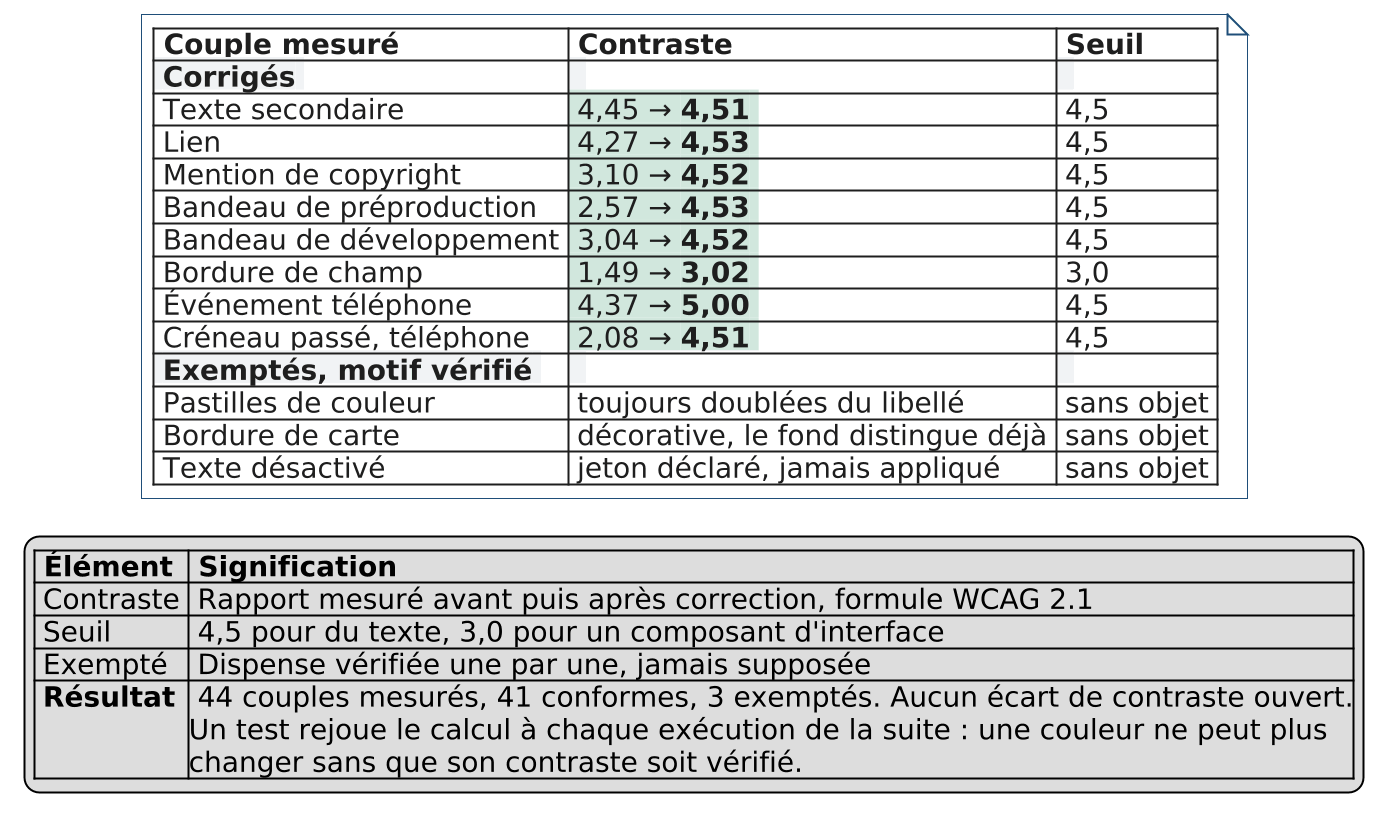

The diagram above was rendered by PlantUML. Its source (embedded in the PNG):
@startuml contrastes-rgaa
' Rendu a 192 dpi : la figure est projetee, pas lue a l'ecran.
skinparam dpi 192
skinparam shadowing false
skinparam defaultFontName Helvetica
skinparam defaultFontSize 14
skinparam note {
  BorderColor #1F4E79
  BackgroundColor #FFFFFF
  FontColor #1E1E1E
}

note as TABLEAU
  |= <color:#1E1E1E>Couple mesuré |= <color:#1E1E1E>Contraste |= <color:#1E1E1E>Seuil |
  |<back:#F1F3F5> <b>Corrigés</b> |<back:#F1F3F5>  |<back:#F1F3F5>  |
  | Texte secondaire |<back:#D1E7DD> 4,45 → <b>4,51</b> | 4,5 |
  | Lien |<back:#D1E7DD> 4,27 → <b>4,53</b> | 4,5 |
  | Mention de copyright |<back:#D1E7DD> 3,10 → <b>4,52</b> | 4,5 |
  | Bandeau de préproduction |<back:#D1E7DD> 2,57 → <b>4,53</b> | 4,5 |
  | Bandeau de développement |<back:#D1E7DD> 3,04 → <b>4,52</b> | 4,5 |
  | Bordure de champ |<back:#D1E7DD> 1,49 → <b>3,02</b> | 3,0 |
  | Événement téléphone |<back:#D1E7DD> 4,37 → <b>5,00</b> | 4,5 |
  | Créneau passé, téléphone |<back:#D1E7DD> 2,08 → <b>4,51</b> | 4,5 |
  |<back:#F1F3F5> <b>Exemptés, motif vérifié</b> |<back:#F1F3F5>  |<back:#F1F3F5>  |
  | Pastilles de couleur | toujours doublées du libellé | sans objet |
  | Bordure de carte | décorative, le fond distingue déjà | sans objet |
  | Texte désactivé | jeton déclaré, jamais appliqué | sans objet |
end note

legend bottom
  |= Élément |= Signification |
  | Contraste | Rapport mesuré avant puis après correction, formule WCAG 2.1 |
  | Seuil | 4,5 pour du texte, 3,0 pour un composant d'interface |
  | Exempté | Dispense vérifiée une par une, jamais supposée |
  | <b>Résultat</b> | 44 couples mesurés, 41 conformes, 3 exemptés. Aucun écart de contraste ouvert.\nUn test rejoue le calcul à chaque exécution de la suite : une couleur ne peut plus\nchanger sans que son contraste soit vérifié. |
endlegend
@enduml